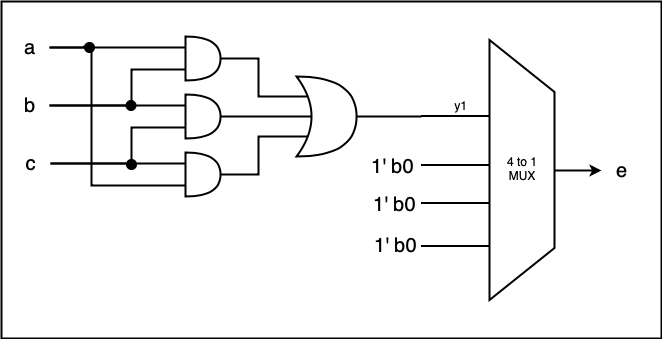

The diagram above was exported from draw.io. Its source (the exported page's mxGraphModel, read from the mxfile embedded in the PNG):
<mxGraphModel dx="932" dy="648" grid="1" gridSize="10" guides="1" tooltips="1" connect="1" arrows="1" fold="1" page="1" pageScale="1" pageWidth="850" pageHeight="1100" math="0" shadow="0">
  <root>
    <mxCell id="0" />
    <mxCell id="1" parent="0" />
    <mxCell id="2" value="" style="rounded=0;whiteSpace=wrap;html=1;strokeWidth=2;fillColor=none;fontSize=20;align=center;" vertex="1" parent="1">
      <mxGeometry x="80" y="604" width="660" height="337" as="geometry" />
    </mxCell>
    <mxCell id="3" value="" style="group;strokeWidth=2;" vertex="1" connectable="0" parent="1">
      <mxGeometry x="470.5" y="740" width="260" height="65" as="geometry" />
    </mxCell>
    <mxCell id="4" style="edgeStyle=orthogonalEdgeStyle;rounded=0;orthogonalLoop=1;jettySize=auto;html=1;exitX=0.5;exitY=0;exitDx=0;exitDy=0;entryX=0;entryY=0.5;entryDx=0;entryDy=0;endArrow=classic;endFill=1;strokeWidth=2;fontSize=20;" edge="1" parent="3" source="5" target="7">
      <mxGeometry relative="1" as="geometry" />
    </mxCell>
    <mxCell id="5" value="" style="shape=trapezoid;perimeter=trapezoidPerimeter;whiteSpace=wrap;html=1;rotation=90;strokeWidth=2;" vertex="1" parent="3">
      <mxGeometry width="260" height="65" as="geometry" />
    </mxCell>
    <mxCell id="6" value="4 to 1&lt;br&gt;MUX" style="text;html=1;align=center;strokeWidth=2;" vertex="1" parent="3">
      <mxGeometry x="110.74074074074073" y="10.833333333333332" width="38.51851851851852" height="43.33333333333333" as="geometry" />
    </mxCell>
    <mxCell id="7" value="e" style="text;html=1;strokeColor=none;fillColor=none;align=center;verticalAlign=middle;whiteSpace=wrap;rounded=0;fontSize=20;strokeWidth=2;" vertex="1" parent="3">
      <mxGeometry x="209.5" y="22.5" width="40" height="20" as="geometry" />
    </mxCell>
    <mxCell id="8" value="1' b0" style="text;html=1;fontSize=20;" vertex="1" parent="3">
      <mxGeometry x="-22.5" y="11" width="50" height="30" as="geometry" />
    </mxCell>
    <mxCell id="9" style="edgeStyle=orthogonalEdgeStyle;rounded=0;orthogonalLoop=1;jettySize=auto;html=1;exitX=0.25;exitY=1;exitDx=0;exitDy=0;endArrow=none;endFill=0;strokeWidth=2;" edge="1" parent="1">
      <mxGeometry relative="1" as="geometry">
        <mxPoint x="499.5" y="718.5" as="targetPoint" />
        <mxPoint x="567.5" y="718.5" as="sourcePoint" />
      </mxGeometry>
    </mxCell>
    <mxCell id="10" style="edgeStyle=orthogonalEdgeStyle;rounded=0;orthogonalLoop=1;jettySize=auto;html=1;exitX=0.75;exitY=1;exitDx=0;exitDy=0;endArrow=none;endFill=0;strokeWidth=2;" edge="1" parent="1">
      <mxGeometry relative="1" as="geometry">
        <mxPoint x="499.5" y="848.5" as="targetPoint" />
        <mxPoint x="567.5" y="848.5" as="sourcePoint" />
      </mxGeometry>
    </mxCell>
    <mxCell id="11" style="edgeStyle=orthogonalEdgeStyle;rounded=0;orthogonalLoop=1;jettySize=auto;html=1;exitX=0.25;exitY=1;exitDx=0;exitDy=0;endArrow=none;endFill=0;strokeWidth=2;" edge="1" parent="1">
      <mxGeometry relative="1" as="geometry">
        <mxPoint x="499.5" y="767.5" as="targetPoint" />
        <mxPoint x="567.5" y="767.5" as="sourcePoint" />
      </mxGeometry>
    </mxCell>
    <mxCell id="12" style="edgeStyle=orthogonalEdgeStyle;rounded=0;orthogonalLoop=1;jettySize=auto;html=1;exitX=0.25;exitY=1;exitDx=0;exitDy=0;endArrow=none;endFill=0;strokeWidth=2;" edge="1" parent="1">
      <mxGeometry relative="1" as="geometry">
        <mxPoint x="499.5" y="805.5" as="targetPoint" />
        <mxPoint x="567.5" y="805.5" as="sourcePoint" />
      </mxGeometry>
    </mxCell>
    <mxCell id="13" value="&lt;font style=&quot;font-size: 12px&quot;&gt;y1&lt;/font&gt;" style="text;html=1;strokeColor=none;fillColor=none;align=center;verticalAlign=middle;whiteSpace=wrap;rounded=0;fontSize=20;strokeWidth=2;" vertex="1" parent="1">
      <mxGeometry x="519.5" y="696" width="40" height="20" as="geometry" />
    </mxCell>
    <mxCell id="14" value="1' b0" style="text;html=1;fontSize=20;" vertex="1" parent="1">
      <mxGeometry x="449.5" y="789" width="50" height="30" as="geometry" />
    </mxCell>
    <mxCell id="15" value="1' b0" style="text;html=1;fontSize=20;" vertex="1" parent="1">
      <mxGeometry x="450.5" y="829.5" width="50" height="30" as="geometry" />
    </mxCell>
    <mxCell id="16" style="edgeStyle=orthogonalEdgeStyle;rounded=0;orthogonalLoop=1;jettySize=auto;html=1;exitX=1;exitY=0.5;exitDx=0;exitDy=0;exitPerimeter=0;endArrow=none;endFill=0;strokeWidth=2;fontSize=20;" edge="1" source="17" parent="1">
      <mxGeometry relative="1" as="geometry">
        <mxPoint x="500" y="719" as="targetPoint" />
      </mxGeometry>
    </mxCell>
    <mxCell id="17" value="" style="shape=xor;whiteSpace=wrap;html=1;strokeWidth=2;fillColor=none;fontSize=20;align=center;" vertex="1" parent="1">
      <mxGeometry x="375" y="679" width="60" height="80" as="geometry" />
    </mxCell>
    <mxCell id="18" style="edgeStyle=orthogonalEdgeStyle;rounded=0;orthogonalLoop=1;jettySize=auto;html=1;exitX=0;exitY=0.75;exitDx=0;exitDy=0;exitPerimeter=0;entryX=1;entryY=0.5;entryDx=0;entryDy=0;endArrow=none;endFill=0;strokeWidth=2;fontSize=20;" edge="1" source="20" target="30" parent="1">
      <mxGeometry relative="1" as="geometry">
        <Array as="points">
          <mxPoint x="210" y="672" />
          <mxPoint x="210" y="708" />
        </Array>
      </mxGeometry>
    </mxCell>
    <mxCell id="19" style="edgeStyle=orthogonalEdgeStyle;rounded=0;orthogonalLoop=1;jettySize=auto;html=1;exitX=1;exitY=0.5;exitDx=0;exitDy=0;exitPerimeter=0;entryX=0.175;entryY=0.25;entryDx=0;entryDy=0;entryPerimeter=0;endArrow=none;endFill=0;strokeWidth=2;fontSize=20;" edge="1" source="20" target="17" parent="1">
      <mxGeometry relative="1" as="geometry" />
    </mxCell>
    <mxCell id="20" value="" style="shape=or;whiteSpace=wrap;html=1;strokeWidth=2;fillColor=none;fontSize=20;align=center;" vertex="1" parent="1">
      <mxGeometry x="264" y="639" width="35" height="44" as="geometry" />
    </mxCell>
    <mxCell id="21" style="edgeStyle=orthogonalEdgeStyle;rounded=0;orthogonalLoop=1;jettySize=auto;html=1;exitX=0;exitY=0.75;exitDx=0;exitDy=0;exitPerimeter=0;entryX=1;entryY=0.5;entryDx=0;entryDy=0;endArrow=none;endFill=0;strokeWidth=2;fontSize=20;" edge="1" source="23" target="32" parent="1">
      <mxGeometry relative="1" as="geometry">
        <Array as="points">
          <mxPoint x="210" y="730" />
          <mxPoint x="210" y="766" />
        </Array>
      </mxGeometry>
    </mxCell>
    <mxCell id="22" style="edgeStyle=orthogonalEdgeStyle;rounded=0;orthogonalLoop=1;jettySize=auto;html=1;exitX=1;exitY=0.5;exitDx=0;exitDy=0;exitPerimeter=0;entryX=0.25;entryY=0.5;entryDx=0;entryDy=0;entryPerimeter=0;endArrow=none;endFill=0;strokeWidth=2;fontSize=20;" edge="1" source="23" target="17" parent="1">
      <mxGeometry relative="1" as="geometry" />
    </mxCell>
    <mxCell id="23" value="" style="shape=or;whiteSpace=wrap;html=1;strokeWidth=2;fillColor=none;fontSize=20;align=center;" vertex="1" parent="1">
      <mxGeometry x="264" y="697" width="35" height="44" as="geometry" />
    </mxCell>
    <mxCell id="24" style="edgeStyle=orthogonalEdgeStyle;rounded=0;orthogonalLoop=1;jettySize=auto;html=1;exitX=0;exitY=0.75;exitDx=0;exitDy=0;exitPerimeter=0;entryX=1;entryY=0.5;entryDx=0;entryDy=0;endArrow=none;endFill=0;strokeWidth=2;fontSize=20;" edge="1" source="26" target="28" parent="1">
      <mxGeometry relative="1" as="geometry">
        <Array as="points">
          <mxPoint x="170" y="788" />
          <mxPoint x="170" y="650" />
        </Array>
      </mxGeometry>
    </mxCell>
    <mxCell id="25" style="edgeStyle=orthogonalEdgeStyle;rounded=0;orthogonalLoop=1;jettySize=auto;html=1;exitX=1;exitY=0.5;exitDx=0;exitDy=0;exitPerimeter=0;entryX=0.175;entryY=0.75;entryDx=0;entryDy=0;entryPerimeter=0;endArrow=none;endFill=0;strokeWidth=2;fontSize=20;" edge="1" source="26" target="17" parent="1">
      <mxGeometry relative="1" as="geometry" />
    </mxCell>
    <mxCell id="26" value="" style="shape=or;whiteSpace=wrap;html=1;strokeWidth=2;fillColor=none;fontSize=20;align=center;" vertex="1" parent="1">
      <mxGeometry x="264" y="755" width="35" height="44" as="geometry" />
    </mxCell>
    <mxCell id="27" style="edgeStyle=orthogonalEdgeStyle;rounded=0;orthogonalLoop=1;jettySize=auto;html=1;exitX=1;exitY=0.5;exitDx=0;exitDy=0;entryX=0;entryY=0.25;entryDx=0;entryDy=0;entryPerimeter=0;endArrow=none;endFill=0;strokeWidth=2;fontSize=20;" edge="1" source="33" target="20" parent="1">
      <mxGeometry relative="1" as="geometry" />
    </mxCell>
    <mxCell id="28" value="a" style="text;html=1;strokeColor=none;fillColor=none;align=center;verticalAlign=middle;whiteSpace=wrap;rounded=0;fontSize=20;" vertex="1" parent="1">
      <mxGeometry x="88" y="640" width="40" height="20" as="geometry" />
    </mxCell>
    <mxCell id="29" style="edgeStyle=orthogonalEdgeStyle;rounded=0;orthogonalLoop=1;jettySize=auto;html=1;exitX=1;exitY=0.5;exitDx=0;exitDy=0;entryX=0;entryY=0.25;entryDx=0;entryDy=0;entryPerimeter=0;endArrow=none;endFill=0;strokeWidth=2;fontSize=20;" edge="1" source="30" target="23" parent="1">
      <mxGeometry relative="1" as="geometry" />
    </mxCell>
    <mxCell id="30" value="b" style="text;html=1;strokeColor=none;fillColor=none;align=center;verticalAlign=middle;whiteSpace=wrap;rounded=0;fontSize=20;" vertex="1" parent="1">
      <mxGeometry x="88" y="698" width="40" height="20" as="geometry" />
    </mxCell>
    <mxCell id="31" style="edgeStyle=orthogonalEdgeStyle;rounded=0;orthogonalLoop=1;jettySize=auto;html=1;exitX=1;exitY=0.5;exitDx=0;exitDy=0;entryX=0;entryY=0.25;entryDx=0;entryDy=0;entryPerimeter=0;endArrow=none;endFill=0;strokeWidth=2;fontSize=20;" edge="1" source="32" target="26" parent="1">
      <mxGeometry relative="1" as="geometry" />
    </mxCell>
    <mxCell id="32" value="c" style="text;html=1;strokeColor=none;fillColor=none;align=center;verticalAlign=middle;whiteSpace=wrap;rounded=0;fontSize=20;" vertex="1" parent="1">
      <mxGeometry x="89" y="756" width="40" height="20" as="geometry" />
    </mxCell>
    <mxCell id="33" value="" style="ellipse;whiteSpace=wrap;html=1;aspect=fixed;strokeWidth=1;fillColor=#000000;fontSize=20;align=center;" vertex="1" parent="1">
      <mxGeometry x="163" y="645" width="10" height="10" as="geometry" />
    </mxCell>
    <mxCell id="34" style="edgeStyle=orthogonalEdgeStyle;rounded=0;orthogonalLoop=1;jettySize=auto;html=1;exitX=1;exitY=0.5;exitDx=0;exitDy=0;entryX=0;entryY=0.25;entryDx=0;entryDy=0;entryPerimeter=0;endArrow=none;endFill=0;strokeWidth=2;fontSize=20;" edge="1" source="28" target="33" parent="1">
      <mxGeometry relative="1" as="geometry">
        <mxPoint x="128" y="650" as="sourcePoint" />
        <mxPoint x="283" y="650" as="targetPoint" />
      </mxGeometry>
    </mxCell>
    <mxCell id="35" value="" style="ellipse;whiteSpace=wrap;html=1;aspect=fixed;strokeWidth=1;fillColor=#000000;fontSize=20;align=center;" vertex="1" parent="1">
      <mxGeometry x="204.5" y="703" width="10" height="10" as="geometry" />
    </mxCell>
    <mxCell id="36" value="" style="ellipse;whiteSpace=wrap;html=1;aspect=fixed;strokeWidth=1;fillColor=#000000;fontSize=20;align=center;" vertex="1" parent="1">
      <mxGeometry x="205" y="762" width="10" height="10" as="geometry" />
    </mxCell>
  </root>
</mxGraphModel>